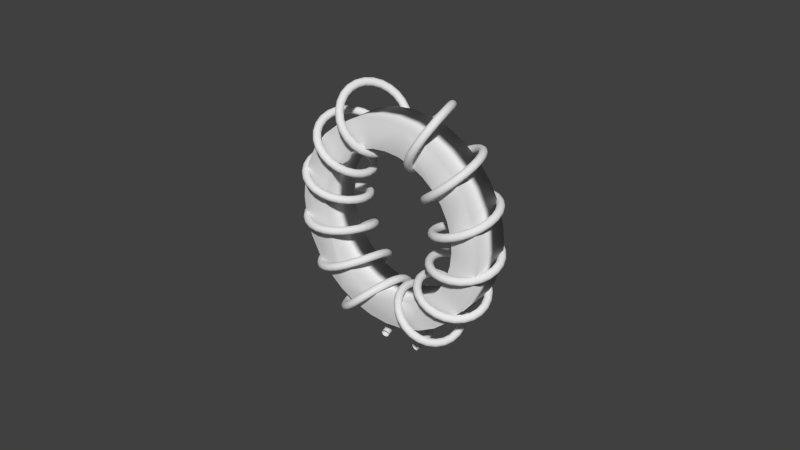 # Source: Choke.blend  (saved by Blender 2.72.0; exported with 4.5.12 LTS)
import bpy
from mathutils import Matrix  # noqa: F401  (used for matrix-valued properties, if any)

bpy.ops.wm.read_factory_settings(use_empty=True)
scene = bpy.context.scene
scene.name = 'Scene'

# ---- collections
col_collection_1 = bpy.data.collections.new('Collection 1'); scene.collection.children.link(col_collection_1)

# ---- world
world_world = bpy.data.worlds.new('World'); scene.world = world_world
world_world.color = (0.05088, 0.05088, 0.05088)
world_world.use_sun_shadow = False
world_world.sun_shadow_jitter_overblur = 0.0
world_world.cycles.sampling_method = 'MANUAL'
world_world.cycles.sample_map_resolution = 256

# ---- meshes
me_cylinder_003 = bpy.data.meshes.new('Cylinder.003')
me_cylinder_003.from_pydata([(0.0, 1.0, -1.0), (0.0, 1.0, 1.0), (0.1951, 0.9808, 1.0), (0.1951, 0.9808, -1.0), (0.9239, -0.3827, -1.0), (0.8315, -0.5556, -1.0), (0.7071, -0.7071, -1.0), (0.5556, -0.8315, -1.0), (0.3827, -0.9239, -1.0), (0.1951, -0.9808, -1.0), (-3.258e-07, -1.0, -1.0), (-0.1951, -0.9808, -1.0), (-0.3827, -0.9239, -1.0), (-0.5556, -0.8315, -1.0), (-0.7071, -0.7071, -1.0), (-0.8315, -0.5556, -1.0), (-0.9239, -0.3827, -1.0), (-0.9808, -0.1951, -1.0), (-1.0, 9.537e-07, -1.0), (-0.7294, 7.153e-07, -1.0), (-0.7154, -0.1423, -1.0), (-0.6739, -0.2791, -1.0), (-0.6065, -0.4052, -1.0), (-0.5157, -0.5157, -1.0), (-0.4052, -0.6065, -1.0), (-0.2791, -0.6739, -1.0), (-0.1423, -0.7154, -1.0), (-2.377e-07, -0.7294, -1.0), (0.1423, -0.7154, -1.0), (0.2791, -0.6739, -1.0), (0.4052, -0.6065, -1.0), (0.5157, -0.5157, -1.0), (0.6065, -0.4052, -1.0), (0.6739, -0.2791, -1.0), (0.7154, -0.1423, -1.0), (0.7294, 0.0, -1.0), (0.3827, 0.9239, -1.0), (0.5556, 0.8315, -1.0), (0.7071, 0.7071, -1.0), (0.8315, 0.5556, -1.0), (0.9239, 0.3827, -1.0), (0.9808, 0.1951, -1.0), (1.0, 1.192e-07, -1.0), (0.9808, -0.1951, -1.0), (0.7154, 0.1423, -1.0), (0.6739, 0.2791, -1.0), (0.6065, 0.4052, -1.0), (0.5157, 0.5157, -1.0), (0.4052, 0.6065, -1.0), (0.2791, 0.6739, -1.0), (0.1423, 0.7154, -1.0), (0.0, 0.7294, -1.0), (-0.1423, 0.7154, -1.0), (-0.2791, 0.6739, -1.0), (-0.4052, 0.6065, -1.0), (-0.5157, 0.5157, -1.0), (-0.6065, 0.4052, -1.0), (-0.6739, 0.2791, -1.0), (-0.7154, 0.1423, -1.0), (-0.9808, 0.1951, -1.0), (-0.9239, 0.3827, -1.0), (-0.8315, 0.5556, -1.0), (-0.7071, 0.7071, -1.0), (-0.5556, 0.8315, -1.0), (-0.3827, 0.9239, -1.0), (-0.1951, 0.9808, -1.0), (-0.1951, 0.9808, 1.0), (-0.3827, 0.9239, 1.0), (-0.5556, 0.8315, 1.0), (-0.7071, 0.7071, 1.0), (-0.8315, 0.5556, 1.0), (-0.9239, 0.3827, 1.0), (-0.9808, 0.1951, 1.0), (-1.0, 9.537e-07, 1.0), (-0.7294, 7.153e-07, 1.0), (-0.7154, 0.1423, 1.0), (-0.6739, 0.2791, 1.0), (-0.6065, 0.4052, 1.0), (-0.5157, 0.5157, 1.0), (-0.4052, 0.6065, 1.0), (-0.2791, 0.6739, 1.0), (-0.1423, 0.7154, 1.0), (0.0, 0.7294, 1.0), (0.1423, 0.7154, 1.0), (0.2791, 0.6739, 1.0), (0.4052, 0.6065, 1.0), (0.5157, 0.5157, 1.0), (0.6065, 0.4052, 1.0), (0.6739, 0.2791, 1.0), (0.7154, 0.1423, 1.0), (0.7294, 0.0, 1.0), (0.7154, -0.1423, 1.0), (0.9239, -0.3827, 1.0), (0.9808, -0.1951, 1.0), (1.0, 1.192e-07, 1.0), (0.9808, 0.1951, 1.0), (0.9239, 0.3827, 1.0), (0.8315, 0.5556, 1.0), (0.7071, 0.7071, 1.0), (0.5556, 0.8315, 1.0), (0.3827, 0.9239, 1.0), (0.6739, -0.2791, 1.0), (0.6065, -0.4052, 1.0), (0.5157, -0.5157, 1.0), (0.4052, -0.6065, 1.0), (0.2791, -0.6739, 1.0), (0.1423, -0.7154, 1.0), (-2.377e-07, -0.7294, 1.0), (-0.1423, -0.7154, 1.0), (-0.2791, -0.6739, 1.0), (-0.4052, -0.6065, 1.0), (-0.5157, -0.5157, 1.0), (-0.6065, -0.4052, 1.0), (-0.6739, -0.2791, 1.0), (-0.7154, -0.1423, 1.0), (-0.9808, -0.1951, 1.0), (-0.9239, -0.3827, 1.0), (-0.8315, -0.5556, 1.0), (-0.7071, -0.7071, 1.0), (-0.5556, -0.8315, 1.0), (-0.3827, -0.9239, 1.0), (-0.1951, -0.9808, 1.0), (-3.258e-07, -1.0, 1.0), (0.1951, -0.9808, 1.0), (0.3827, -0.9239, 1.0), (0.5556, -0.8315, 1.0), (0.7071, -0.7071, 1.0), (0.8315, -0.5556, 1.0)], [], [(0, 1, 2, 3), (4, 5, 6, 7, 8, 9, 10, 11, 12, 13, 14, 15, 16, 17, 18, 19, 20, 21, 22, 23, 24, 25, 26, 27, 28, 29, 30, 31, 32, 33, 34, 35), (0, 3, 36, 37, 38, 39, 40, 41, 42, 43, 4, 35, 44, 45, 46, 47, 48, 49, 50, 51, 52, 53, 54, 55, 56, 57, 58, 19, 18, 59, 60, 61, 62, 63, 64, 65), (65, 66, 1, 0), (1, 66, 67, 68, 69, 70, 71, 72, 73, 74, 75, 76, 77, 78, 79, 80, 81, 82, 83, 84, 85, 86, 87, 88, 89, 90, 91, 92, 93, 94, 95, 96, 97, 98, 99, 100, 2), (92, 91, 101, 102, 103, 104, 105, 106, 107, 108, 109, 110, 111, 112, 113, 114, 74, 73, 115, 116, 117, 118, 119, 120, 121, 122, 123, 124, 125, 126, 127), (3, 2, 100, 36), (36, 100, 99, 37), (37, 99, 98, 38), (38, 98, 97, 39), (39, 97, 96, 40), (40, 96, 95, 41), (41, 95, 94, 42), (42, 94, 93, 43), (43, 93, 92, 4), (4, 92, 127, 5), (5, 127, 126, 6), (6, 126, 125, 7), (7, 125, 124, 8), (8, 124, 123, 9), (9, 123, 122, 10), (10, 122, 121, 11), (11, 121, 120, 12), (12, 120, 119, 13), (13, 119, 118, 14), (14, 118, 117, 15), (15, 117, 116, 16), (16, 116, 115, 17), (17, 115, 73, 18), (18, 73, 72, 59), (59, 72, 71, 60), (60, 71, 70, 61), (61, 70, 69, 62), (62, 69, 68, 63), (63, 68, 67, 64), (64, 67, 66, 65), (82, 51, 50, 83), (81, 52, 51, 82), (83, 50, 49, 84), (80, 53, 52, 81), (84, 49, 48, 85), (79, 54, 53, 80), (85, 48, 47, 86), (78, 55, 54, 79), (86, 47, 46, 87), (77, 56, 55, 78), (87, 46, 45, 88), (76, 57, 56, 77), (88, 45, 44, 89), (75, 58, 57, 76), (89, 44, 35, 90), (74, 19, 58, 75), (90, 35, 34, 91), (114, 20, 19, 74), (91, 34, 33, 101), (113, 21, 20, 114), (101, 33, 32, 102), (112, 22, 21, 113), (102, 32, 31, 103), (111, 23, 22, 112), (103, 31, 30, 104), (110, 24, 23, 111), (104, 30, 29, 105), (109, 25, 24, 110), (105, 29, 28, 106), (108, 26, 25, 109), (106, 28, 27, 107), (107, 27, 26, 108)])
me_cylinder_003.polygons.foreach_set('use_smooth', [True] * 68)
_uv = me_cylinder_003.uv_layers.new(name='UVMap')
_uv.uv.foreach_set('vector', [0.08575, 0.3323, 0.08575, 0.6661, 0.05358, 0.6661, 0.05358, 0.3323, 0.5819, 0.006384, 0.6141, 0.01891, 0.643, 0.03709, 0.6676, 0.06023, 0.687, 0.08744, 0.7003, 0.1177, 0.7071, 0.1498, 0.7071, 0.1825, 0.7003, 0.2146, 0.687, 0.2448, 0.6676, 0.272, 0.643, 0.2952, 0.6141, 0.3134, 0.5819, 0.3259, 0.5477, 0.3323, 0.543, 0.2873, 0.5679, 0.2826, 0.5914, 0.2735, 0.6125, 0.2603, 0.6305, 0.2434, 0.6446, 0.2235, 0.6543, 0.2015, 0.6593, 0.1781, 0.6593, 0.1542, 0.6543, 0.1308, 0.6446, 0.1087, 0.6305, 0.08889, 0.6125, 0.07201, 0.5914, 0.05875, 0.5679, 0.04962, 0.543, 0.04496, 0.5176, 0.04496, 0.3536, 0.1825, 0.3536, 0.1498, 0.3603, 0.1177, 0.3737, 0.08744, 0.393, 0.06023, 0.4176, 0.03709, 0.4466, 0.01891, 0.4788, 0.006384, 0.5129, 3.98e-08, 0.5477, 0.0, 0.5819, 0.006384, 0.5176, 0.04496, 0.4927, 0.04962, 0.4693, 0.05875, 0.4481, 0.07201, 0.4302, 0.08889, 0.4161, 0.1087, 0.4063, 0.1308, 0.4014, 0.1542, 0.4014, 0.1781, 0.4063, 0.2015, 0.4161, 0.2235, 0.4302, 0.2434, 0.4481, 0.2603, 0.4693, 0.2735, 0.4927, 0.2826, 0.5176, 0.2873, 0.543, 0.2873, 0.5477, 0.3323, 0.5129, 0.3323, 0.4788, 0.3259, 0.4466, 0.3134, 0.4176, 0.2952, 0.393, 0.272, 0.3737, 0.2448, 0.3603, 0.2146, 0.1199, 0.3323, 0.1199, 0.6661, 0.08575, 0.6661, 0.08575, 0.3323, 0.3334, 0.08744, 0.3468, 0.1177, 0.3536, 0.1498, 0.3536, 0.1825, 0.3468, 0.2146, 0.3334, 0.2448, 0.3141, 0.272, 0.2895, 0.2952, 0.2605, 0.3134, 0.2379, 0.2735, 0.259, 0.2603, 0.2769, 0.2434, 0.291, 0.2235, 0.3008, 0.2015, 0.3057, 0.1781, 0.3057, 0.1542, 0.3008, 0.1308, 0.291, 0.1087, 0.2769, 0.08889, 0.259, 0.07201, 0.2379, 0.05875, 0.2144, 0.04962, 0.1895, 0.04496, 0.1641, 0.04496, 0.1392, 0.04962, 0.1157, 0.05875, 0.09458, 0.07201, 0.03947, 0.06023, 0.06409, 0.03709, 0.09304, 0.01891, 0.1252, 0.006384, 0.1594, 0.0, 0.1942, 3.98e-08, 0.2283, 0.006384, 0.2605, 0.01891, 0.2895, 0.03709, 0.3141, 0.06023, 0.03947, 0.06023, 0.09458, 0.07201, 0.07663, 0.08889, 0.06251, 0.1087, 0.05279, 0.1308, 0.04784, 0.1542, 0.04784, 0.1781, 0.05279, 0.2015, 0.06251, 0.2235, 0.07662, 0.2434, 0.09458, 0.2603, 0.1157, 0.2735, 0.1392, 0.2826, 0.1641, 0.2873, 0.1895, 0.2873, 0.2144, 0.2826, 0.2379, 0.2735, 0.2605, 0.3134, 0.2283, 0.3259, 0.1942, 0.3323, 0.1594, 0.3323, 0.1252, 0.3259, 0.09304, 0.3134, 0.06409, 0.2952, 0.03947, 0.272, 0.02012, 0.2448, 0.006793, 0.2146, 0.0, 0.1825, 2.118e-08, 0.1498, 0.006793, 0.1177, 0.02012, 0.08744, 0.05358, 0.3323, 0.05358, 0.6661, 0.02462, 0.6661, 0.02462, 0.3323, 0.02462, 0.3323, 0.02462, 0.6661, 2.118e-08, 0.6661, 0.0, 0.3323, 0.7746, 0.3323, 0.7746, 0.6661, 0.7457, 0.6661, 0.7457, 0.3323, 0.7457, 0.3323, 0.7457, 0.6661, 0.7135, 0.6661, 0.7135, 0.3323, 0.7135, 0.3323, 0.7135, 0.6661, 0.6793, 0.6661, 0.6793, 0.3323, 0.6793, 0.3323, 0.6793, 0.6661, 0.6445, 0.6661, 0.6445, 0.3323, 0.6445, 0.3323, 0.6445, 0.6661, 0.6104, 0.6661, 0.6104, 0.3323, 0.6104, 0.3323, 0.6104, 0.6661, 0.5782, 0.6661, 0.5782, 0.3323, 0.5782, 0.3323, 0.5782, 0.6661, 0.5492, 0.6661, 0.5492, 0.3323, 0.5492, 0.3323, 0.5492, 0.6661, 0.5246, 0.6661, 0.5246, 0.3323, 0.2746, 0.6661, 0.2746, 0.3323, 0.3036, 0.3323, 0.3036, 0.6661, 0.3036, 0.6661, 0.3036, 0.3323, 0.3357, 0.3323, 0.3357, 0.6661, 0.3357, 0.6661, 0.3357, 0.3323, 0.3699, 0.3323, 0.3699, 0.6661, 0.3699, 0.6661, 0.3699, 0.3323, 0.4047, 0.3323, 0.4047, 0.6661, 0.4047, 0.6661, 0.4047, 0.3323, 0.4389, 0.3323, 0.4389, 0.6661, 0.4389, 0.6661, 0.4389, 0.3323, 0.471, 0.3323, 0.471, 0.6661, 0.471, 0.6661, 0.471, 0.3323, 0.5, 0.3323, 0.5, 0.6661, 0.5, 0.6661, 0.5, 0.3323, 0.5246, 0.3323, 0.5246, 0.6661, 1.0, 0.3323, 1.0, 0.6661, 0.971, 0.6661, 0.971, 0.3323, 0.971, 0.3323, 0.971, 0.6661, 0.9389, 0.6661, 0.9389, 0.3323, 0.9389, 0.3323, 0.9389, 0.6661, 0.9047, 0.6661, 0.9047, 0.3323, 0.9047, 0.3323, 0.9047, 0.6661, 0.8699, 0.6661, 0.8699, 0.3323, 0.8699, 0.3323, 0.8699, 0.6661, 0.8357, 0.6661, 0.8357, 0.3323, 0.8357, 0.3323, 0.8357, 0.6661, 0.8036, 0.6661, 0.8036, 0.3323, 0.8036, 0.3323, 0.8036, 0.6661, 0.7746, 0.6661, 0.7746, 0.3323, 0.2746, 0.3323, 0.2746, 0.6661, 0.25, 0.6661, 0.25, 0.3323, 0.25, 0.3323, 0.25, 0.6661, 0.221, 0.6661, 0.221, 0.3323, 0.221, 0.3323, 0.221, 0.6661, 0.1889, 0.6661, 0.1889, 0.3323, 0.1889, 0.3323, 0.1889, 0.6661, 0.1547, 0.6661, 0.1547, 0.3323, 0.1547, 0.3323, 0.1547, 0.6661, 0.1199, 0.6661, 0.1199, 0.3323, 0.1378, 1.0, 0.1378, 0.6661, 0.1612, 0.6661, 0.1612, 1.0, 0.1129, 1.0, 0.1129, 0.6661, 0.1378, 0.6661, 0.1378, 1.0, 0.1612, 1.0, 0.1612, 0.6661, 0.1823, 0.6661, 0.1823, 1.0, 0.08745, 1.0, 0.08745, 0.6661, 0.1129, 0.6661, 0.1129, 1.0, 0.1823, 1.0, 0.1823, 0.6661, 0.2003, 0.6661, 0.2003, 1.0, 0.06254, 1.0, 0.06254, 0.6661, 0.08745, 0.6661, 0.08745, 1.0, 0.565, 0.6661, 0.565, 1.0, 0.5439, 1.0, 0.5439, 0.6661, 0.03908, 1.0, 0.03908, 0.6661, 0.06254, 0.6661, 0.06254, 1.0, 0.5439, 0.6661, 0.5439, 1.0, 0.5204, 1.0, 0.5204, 0.6661, 0.01796, 1.0, 0.01796, 0.6661, 0.03908, 0.6661, 0.03908, 1.0, 0.5204, 0.6661, 0.5204, 1.0, 0.4955, 1.0, 0.4955, 0.6661, 2.118e-08, 1.0, 0.0, 0.6661, 0.01796, 0.6661, 0.01796, 1.0, 0.4955, 0.6661, 0.4955, 1.0, 0.4701, 1.0, 0.4701, 0.6661, 0.7083, 1.0, 0.7083, 0.6661, 0.7294, 0.6661, 0.7294, 1.0, 0.4701, 0.6661, 0.4701, 1.0, 0.4452, 1.0, 0.4452, 0.6661, 0.6848, 1.0, 0.6848, 0.6661, 0.7083, 0.6661, 0.7083, 1.0, 0.4452, 0.6661, 0.4452, 1.0, 0.4217, 1.0, 0.4217, 0.6661, 0.6599, 1.0, 0.6599, 0.6661, 0.6848, 0.6661, 0.6848, 1.0, 0.4217, 0.6661, 0.4217, 1.0, 0.4006, 1.0, 0.4006, 0.6661, 0.6345, 1.0, 0.6345, 0.6661, 0.6599, 0.6661, 0.6599, 1.0, 0.4006, 0.6661, 0.4006, 1.0, 0.3826, 1.0, 0.3826, 0.6661, 0.6096, 1.0, 0.6096, 0.6661, 0.6345, 0.6661, 0.6345, 1.0, 0.2003, 1.0, 0.2003, 0.6661, 0.2214, 0.6661, 0.2214, 1.0, 0.5861, 1.0, 0.5861, 0.6661, 0.6096, 0.6661, 0.6096, 1.0, 0.2214, 1.0, 0.2214, 0.6661, 0.2449, 0.6661, 0.2449, 1.0, 0.565, 1.0, 0.565, 0.6661, 0.5861, 0.6661, 0.5861, 1.0, 0.2449, 1.0, 0.2449, 0.6661, 0.2698, 0.6661, 0.2698, 1.0, 0.3647, 1.0, 0.3647, 0.6661, 0.3826, 0.6661, 0.3826, 1.0, 0.2698, 1.0, 0.2698, 0.6661, 0.2952, 0.6661, 0.2952, 1.0, 0.3436, 1.0, 0.3436, 0.6661, 0.3647, 0.6661, 0.3647, 1.0, 0.2952, 1.0, 0.2952, 0.6661, 0.3201, 0.6661, 0.3201, 1.0, 0.3201, 1.0, 0.3201, 0.6661, 0.3436, 0.6661, 0.3436, 1.0])
me_cylinder_003.use_remesh_preserve_volume = False
me_cylinder_003.use_remesh_preserve_attributes = False
me_cylinder_003.use_mirror_vertex_groups = False
me_cylinder_003.update()

# ---- curves / text
cu_spiral_001 = bpy.data.curves.new('Spiral.001', 'CURVE')
cu_spiral_001.dimensions = '3D'
_sp = cu_spiral_001.splines.new('POLY'); _sp.points.add(155)
_sp.points.foreach_set('co', [-0.6556, -7.451e-08, -1.005, 1.0, -0.6384, 0.09059, -0.9852, 1.0, -0.6313, 0.175, -0.9437, 1.0, -0.634, 0.2475, -0.8837, 1.0, -0.6458, 0.3031, -0.8089, 1.0, -0.665, 0.3381, -0.7241, 1.0, -0.6893, 0.35, -0.6347, 1.0, -0.7162, 0.3381, -0.5464, 1.0, -0.7424, 0.3031, -0.4644, 1.0, -0.7649, 0.2475, -0.3937, 1.0, -0.7806, 0.175, -0.3384, 1.0, -0.7869, 0.09059, -0.3012, 1.0, -0.7816, -3.353e-08, -0.2837, 1.0, -0.7636, -0.09059, -0.2862, 1.0, -0.7323, -0.175, -0.3073, 1.0, -0.6885, -0.2475, -0.3445, 1.0, -0.6335, -0.3031, -0.3943, 1.0, -0.5697, -0.3381, -0.4521, 1.0, -0.5004, -0.35, -0.5132, 1.0, -0.4292, -0.3381, -0.5724, 1.0, -0.36, -0.3031, -0.625, 1.0, -0.2968, -0.2475, -0.6667, 1.0, -0.2433, -0.175, -0.6941, 1.0, -0.2026, -0.09059, -0.7047, 1.0, -0.177, -4.098e-08, -0.6976, 1.0, -0.1679, 0.09059, -0.6726, 1.0, -0.1753, 0.175, -0.6312, 1.0, -0.1984, 0.2475, -0.5757, 1.0, -0.235, 0.3031, -0.5095, 1.0, -0.282, 0.3381, -0.4364, 1.0, -0.3354, 0.35, -0.3607, 1.0, -0.3908, 0.3381, -0.2868, 1.0, -0.4435, 0.3031, -0.2187, 1.0, -0.4888, 0.2475, -0.16, 1.0, -0.5224, 0.175, -0.1133, 1.0, -0.541, 0.09059, -0.08049, 1.0, -0.542, -1.49e-08, -0.06232, 1.0, -0.5243, -0.09059, -0.05847, 1.0, -0.4877, -0.175, -0.06763, 1.0, -0.4337, -0.2475, -0.08763, 1.0, -0.365, -0.3031, -0.1156, 1.0, -0.2854, -0.3381, -0.1482, 1.0, -0.1994, -0.35, -0.1819, 1.0, -0.1122, -0.3381, -0.2132, 1.0, -0.02921, -0.3031, -0.239, 1.0, 0.04442, -0.2475, -0.2566, 1.0, 0.104, -0.175, -0.2641, 1.0, 0.1459, -0.09059, -0.2602, 1.0, 0.1675, -1.49e-08, -0.2447, 1.0, 0.1676, 0.09059, -0.2181, 1.0, 0.1465, 0.175, -0.1818, 1.0, 0.1058, 0.2475, -0.1375, 1.0, 0.04881, 0.3031, -0.08773, 1.0, -0.02033, 0.3381, -0.03507, 1.0, -0.0964, 0.35, 0.01779, 1.0, -0.1737, 0.3381, 0.06832, 1.0, -0.2465, 0.3031, 0.1143, 1.0, -0.3091, 0.2475, 0.1541, 1.0, -0.3567, 0.175, 0.1864, 1.0, -0.3853, 0.09059, 0.2109, 1.0, -0.3925, -3.725e-09, 0.2276, 1.0, -0.3771, -0.09059, 0.2373, 1.0, -0.3396, -0.175, 0.2412, 1.0, -0.2821, -0.2475, 0.2408, 1.0, -0.208, -0.3031, 0.238, 1.0, -0.122, -0.3381, 0.2346, 1.0, -0.02962, -0.35, 0.2323, 1.0, 0.06302, -0.3381, 0.2326, 1.0, 0.1498, -0.3031, 0.2367, 1.0, 0.225, -0.2475, 0.2454, 1.0, 0.2836, -0.175, 0.2587, 1.0, 0.3217, -0.09059, 0.2767, 1.0, 0.3367, 0.0, 0.2986, 1.0, 0.3277, 0.09059, 0.3236, 1.0, 0.2954, 0.175, 0.3506, 1.0, 0.2421, 0.2475, 0.3783, 1.0, 0.1715, 0.3031, 0.4056, 1.0, 0.08851, 0.3381, 0.4315, 1.0, -0.001051, 0.35, 0.4551, 1.0, -0.09099, 0.3381, 0.4762, 1.0, -0.1751, 0.3031, 0.4946, 1.0, -0.2475, 0.2475, 0.5106, 1.0, -0.3033, 0.175, 0.5247, 1.0, -0.3386, 0.09059, 0.5379, 1.0, -0.351, -3.725e-09, 0.5512, 1.0, -0.3399, -0.09059, 0.5656, 1.0, -0.3059, -0.175, 0.582, 1.0, -0.2517, -0.2475, 0.6014, 1.0, -0.1811, -0.3031, 0.624, 1.0, -0.09913, -0.3381, 0.6502, 1.0, -0.01156, -0.35, 0.6796, 1.0, 0.07539, -0.3381, 0.7115, 1.0, 0.1556, -0.3031, 0.745, 1.0, 0.2233, -0.2475, 0.7788, 1.0, 0.2738, -0.175, 0.8114, 1.0, 0.3034, -0.09059, 0.8413, 1.0, 0.3101, -3.725e-09, 0.867, 1.0, 0.2931, 0.09059, 0.8874, 1.0, 0.2535, 0.175, 0.9017, 1.0, 0.1939, 0.2475, 0.9096, 1.0, 0.1182, 0.3031, 0.9111, 1.0, 0.03143, 0.3381, 0.9071, 1.0, -0.06083, 0.35, 0.8988, 1.0, -0.1526, 0.3381, 0.8879, 1.0, -0.2379, 0.3031, 0.8764, 1.0, -0.3114, 0.2475, 0.8667, 1.0, -0.3686, 0.175, 0.8609, 1.0, -0.4063, 0.09059, 0.8613, 1.0, -0.4226, -7.451e-09, 0.8695, 1.0, -0.417, -0.09059, 0.8868, 1.0, -0.3907, -0.175, 0.9139, 1.0, -0.3464, -0.2475, 0.9505, 1.0, -0.2878, -0.3031, 0.996, 1.0, -0.2196, -0.3381, 1.049, 1.0, -0.1474, -0.35, 1.106, 1.0, -0.07657, -0.3381, 1.166, 1.0, -0.01266, -0.3031, 1.225, 1.0, 0.03947, -0.2475, 1.28, 1.0, 0.0758, -0.175, 1.327, 1.0, 0.09345, -0.09059, 1.366, 1.0, 0.09088, -1.863e-08, 1.392, 1.0, 0.06793, 0.09059, 1.406, 1.0, 0.02586, 0.175, 1.405, 1.0, -0.03281, 0.2475, 1.392, 1.0, -0.1045, 0.3031, 1.368, 1.0, -0.1847, 0.3381, 1.335, 1.0, -0.2686, 0.35, 1.295, 1.0, -0.351, 0.3381, 1.254, 1.0, -0.4273, 0.3031, 1.214, 1.0, -0.4931, 0.2475, 1.18, 1.0, -0.5449, 0.175, 1.155, 1.0, -0.5805, 0.09059, 1.142, 1.0, -0.5985, -1.863e-08, 1.144, 1.0, -0.5992, -0.09059, 1.162, 1.0, -0.5838, -0.175, 1.197, 1.0, -0.5546, -0.2475, 1.246, 1.0, -0.515, -0.3031, 1.309, 1.0, -0.469, -0.3381, 1.382, 1.0, -0.4207, -0.35, 1.461, 1.0, -0.3746, -0.3381, 1.541, 1.0, -0.3346, -0.3031, 1.618, 1.0, -0.3044, -0.2475, 1.687, 1.0, -0.2866, -0.175, 1.745, 1.0, -0.283, -0.09059, 1.787, 1.0, -0.2945, -4.843e-08, 1.811, 1.0, -0.3206, 0.09059, 1.816, 1.0, -0.3602, 0.175, 1.801, 1.0, -0.4109, 0.2475, 1.769, 1.0, -0.4699, 0.3031, 1.721, 1.0, -0.5338, 0.3381, 1.663, 1.0, -0.5992, 0.35, 1.597, 1.0, -0.6625, 0.3381, 1.53, 1.0, -0.7206, 0.3031, 1.466, 1.0, -0.7707, 0.2475, 1.412, 1.0, -0.8109, 0.175, 1.37, 1.0, -0.84, 0.09059, 1.346, 1.0])
_sp = cu_spiral_001.splines.new('POLY'); _sp.points.add(155)
_sp.points.foreach_set('co', [-1.076, -7.451e-08, -1.005, 1.0, -1.093, 0.09059, -0.9852, 1.0, -1.1, 0.175, -0.9437, 1.0, -1.098, 0.2475, -0.8837, 1.0, -1.086, 0.3031, -0.8089, 1.0, -1.067, 0.3381, -0.7241, 1.0, -1.042, 0.35, -0.6347, 1.0, -1.016, 0.3381, -0.5464, 1.0, -0.9894, 0.3031, -0.4644, 1.0, -0.9669, 0.2475, -0.3937, 1.0, -0.9512, 0.175, -0.3384, 1.0, -0.9449, 0.09059, -0.3012, 1.0, -0.9502, -3.353e-08, -0.2837, 1.0, -0.9682, -0.09059, -0.2862, 1.0, -0.9994, -0.175, -0.3073, 1.0, -1.043, -0.2475, -0.3445, 1.0, -1.098, -0.3031, -0.3943, 1.0, -1.162, -0.3381, -0.4521, 1.0, -1.231, -0.35, -0.5132, 1.0, -1.303, -0.3381, -0.5724, 1.0, -1.372, -0.3031, -0.625, 1.0, -1.435, -0.2475, -0.6667, 1.0, -1.488, -0.175, -0.6941, 1.0, -1.529, -0.09059, -0.7047, 1.0, -1.555, -4.098e-08, -0.6976, 1.0, -1.564, 0.09059, -0.6726, 1.0, -1.556, 0.175, -0.6312, 1.0, -1.533, 0.2475, -0.5757, 1.0, -1.497, 0.3031, -0.5095, 1.0, -1.45, 0.3381, -0.4364, 1.0, -1.396, 0.35, -0.3607, 1.0, -1.341, 0.3381, -0.2868, 1.0, -1.288, 0.3031, -0.2187, 1.0, -1.243, 0.2475, -0.16, 1.0, -1.209, 0.175, -0.1133, 1.0, -1.191, 0.09059, -0.08049, 1.0, -1.19, -1.49e-08, -0.06232, 1.0, -1.208, -0.09059, -0.05847, 1.0, -1.244, -0.175, -0.06763, 1.0, -1.298, -0.2475, -0.08763, 1.0, -1.367, -0.3031, -0.1156, 1.0, -1.446, -0.3381, -0.1482, 1.0, -1.532, -0.35, -0.1819, 1.0, -1.62, -0.3381, -0.2132, 1.0, -1.703, -0.3031, -0.239, 1.0, -1.776, -0.2475, -0.2566, 1.0, -1.836, -0.175, -0.2641, 1.0, -1.878, -0.09059, -0.2602, 1.0, -1.899, -1.49e-08, -0.2447, 1.0, -1.899, 0.09059, -0.2181, 1.0, -1.878, 0.175, -0.1818, 1.0, -1.838, 0.2475, -0.1375, 1.0, -1.781, 0.3031, -0.08773, 1.0, -1.711, 0.3381, -0.03507, 1.0, -1.635, 0.35, 0.01779, 1.0, -1.558, 0.3381, 0.06832, 1.0, -1.485, 0.3031, 0.1143, 1.0, -1.423, 0.2475, 0.1541, 1.0, -1.375, 0.175, 0.1864, 1.0, -1.346, 0.09059, 0.2109, 1.0, -1.339, -3.725e-09, 0.2276, 1.0, -1.355, -0.09059, 0.2373, 1.0, -1.392, -0.175, 0.2412, 1.0, -1.45, -0.2475, 0.2408, 1.0, -1.524, -0.3031, 0.238, 1.0, -1.61, -0.3381, 0.2346, 1.0, -1.702, -0.35, 0.2323, 1.0, -1.795, -0.3381, 0.2326, 1.0, -1.882, -0.3031, 0.2367, 1.0, -1.957, -0.2475, 0.2454, 1.0, -2.015, -0.175, 0.2587, 1.0, -2.053, -0.09059, 0.2767, 1.0, -2.068, 0.0, 0.2986, 1.0, -2.059, 0.09059, 0.3236, 1.0, -2.027, 0.175, 0.3506, 1.0, -1.974, 0.2475, 0.3783, 1.0, -1.903, 0.3031, 0.4056, 1.0, -1.82, 0.3381, 0.4315, 1.0, -1.731, 0.35, 0.4551, 1.0, -1.641, 0.3381, 0.4762, 1.0, -1.557, 0.3031, 0.4946, 1.0, -1.484, 0.2475, 0.5106, 1.0, -1.429, 0.175, 0.5247, 1.0, -1.393, 0.09059, 0.5379, 1.0, -1.381, -3.725e-09, 0.5512, 1.0, -1.392, -0.09059, 0.5656, 1.0, -1.426, -0.175, 0.582, 1.0, -1.48, -0.2475, 0.6014, 1.0, -1.551, -0.3031, 0.624, 1.0, -1.633, -0.3381, 0.6502, 1.0, -1.72, -0.35, 0.6796, 1.0, -1.807, -0.3381, 0.7115, 1.0, -1.887, -0.3031, 0.745, 1.0, -1.955, -0.2475, 0.7788, 1.0, -2.006, -0.175, 0.8114, 1.0, -2.035, -0.09059, 0.8413, 1.0, -2.042, -3.725e-09, 0.867, 1.0, -2.025, 0.09059, 0.8874, 1.0, -1.985, 0.175, 0.9017, 1.0, -1.926, 0.2475, 0.9096, 1.0, -1.85, 0.3031, 0.9111, 1.0, -1.763, 0.3381, 0.9071, 1.0, -1.671, 0.35, 0.8988, 1.0, -1.579, 0.3381, 0.8879, 1.0, -1.494, 0.3031, 0.8764, 1.0, -1.42, 0.2475, 0.8667, 1.0, -1.363, 0.175, 0.8609, 1.0, -1.325, 0.09059, 0.8613, 1.0, -1.309, -7.451e-09, 0.8695, 1.0, -1.315, -0.09059, 0.8868, 1.0, -1.341, -0.175, 0.9139, 1.0, -1.385, -0.2475, 0.9505, 1.0, -1.444, -0.3031, 0.996, 1.0, -1.512, -0.3381, 1.049, 1.0, -1.584, -0.35, 1.106, 1.0, -1.655, -0.3381, 1.166, 1.0, -1.719, -0.3031, 1.225, 1.0, -1.771, -0.2475, 1.28, 1.0, -1.808, -0.175, 1.327, 1.0, -1.825, -0.09059, 1.366, 1.0, -1.823, -1.863e-08, 1.392, 1.0, -1.8, 0.09059, 1.406, 1.0, -1.758, 0.175, 1.405, 1.0, -1.699, 0.2475, 1.392, 1.0, -1.627, 0.3031, 1.368, 1.0, -1.547, 0.3381, 1.335, 1.0, -1.463, 0.35, 1.295, 1.0, -1.381, 0.3381, 1.254, 1.0, -1.304, 0.3031, 1.214, 1.0, -1.239, 0.2475, 1.18, 1.0, -1.187, 0.175, 1.155, 1.0, -1.151, 0.09059, 1.142, 1.0, -1.133, -1.863e-08, 1.144, 1.0, -1.133, -0.09059, 1.162, 1.0, -1.148, -0.175, 1.197, 1.0, -1.177, -0.2475, 1.246, 1.0, -1.217, -0.3031, 1.309, 1.0, -1.263, -0.3381, 1.382, 1.0, -1.311, -0.35, 1.461, 1.0, -1.357, -0.3381, 1.541, 1.0, -1.397, -0.3031, 1.618, 1.0, -1.427, -0.2475, 1.687, 1.0, -1.445, -0.175, 1.745, 1.0, -1.449, -0.09059, 1.787, 1.0, -1.437, -4.843e-08, 1.811, 1.0, -1.411, 0.09059, 1.816, 1.0, -1.372, 0.175, 1.801, 1.0, -1.321, 0.2475, 1.769, 1.0, -1.262, 0.3031, 1.721, 1.0, -1.198, 0.3381, 1.663, 1.0, -1.133, 0.35, 1.597, 1.0, -1.069, 0.3381, 1.53, 1.0, -1.011, 0.3031, 1.466, 1.0, -0.9611, 0.2475, 1.412, 1.0, -0.9209, 0.175, 1.37, 1.0, -0.8917, 0.09059, 1.346, 1.0])
cu_spiral_001.use_path_clamp = True
cu_spiral_001.bevel_depth = 0.044
cu_spiral_001.fill_mode = 'FULL'

# ---- objects
ob_cylinder = bpy.data.objects.new('Cylinder', me_cylinder_003)
ob_spiral_004 = bpy.data.objects.new('Spiral.004', cu_spiral_001)

# ---- transforms, parenting, visibility, modifiers, constraints
ob_cylinder.location = (0.0, 0.0, 1.072)
ob_cylinder.rotation_euler = (1.571, 0.0, 0.0)
ob_cylinder.scale = (1.0, 1.0, 0.1943)
ob_cylinder.lineart.crease_threshold = 0.0
ob_spiral_004.location = (0.7541, 0.0, 0.6658)
ob_spiral_004.scale = (0.8709, 0.8709, 0.8709)
ob_spiral_004.lineart.crease_threshold = 0.0

# ---- collection membership
col_collection_1.objects.link(ob_cylinder)
col_collection_1.objects.link(ob_spiral_004)

# ---- scene / render settings (as saved in the file)
scene.frame_start = 1; scene.frame_end = 250; scene.frame_set(1)
scene.render.engine = 'BLENDER_EEVEE_NEXT'
scene.render.resolution_percentage = 50
scene.render.dither_intensity = 0.0
scene.cycles.use_denoising = False
scene.cycles.samples = 10
scene.cycles.sampling_pattern = 'TABULATED_SOBOL'
scene.cycles.light_sampling_threshold = 0.0
scene.cycles.use_adaptive_sampling = False
scene.cycles.use_light_tree = False
scene.cycles.blur_glossy = 0.0
scene.cycles.pixel_filter_type = 'GAUSSIAN'
scene.cycles.sample_clamp_indirect = 0.0
scene.view_settings.view_transform = 'Standard'
bpy.context.view_layer.update()

# ---- added for rendering (the .blend has no active camera and no usable light): camera, sun
cam_auto = bpy.data.cameras.new('AutoCamera')
cam_auto.lens = 50.0
cam_auto.sensor_width = 36.0
cam_auto.clip_end = 1000.0
ob_auto_camera = bpy.data.objects.new('AutoCamera', cam_auto)
scene.collection.objects.link(ob_auto_camera)
ob_auto_camera.location = (5.6941, -6.83292, 5.57377)
ob_auto_camera.rotation_euler = (1.09748, -7.21219e-08, 0.694738)
scene.camera = ob_auto_camera
light_auto_sun = bpy.data.lights.new('AutoSun', 'SUN')
light_auto_sun.energy = 3.0
light_auto_sun.angle = 0.0523599
ob_auto_sun = bpy.data.objects.new('AutoSun', light_auto_sun)
scene.collection.objects.link(ob_auto_sun)
ob_auto_sun.rotation_euler = (0.872665, 0.174533, 0.523599)
bpy.context.view_layer.update()

